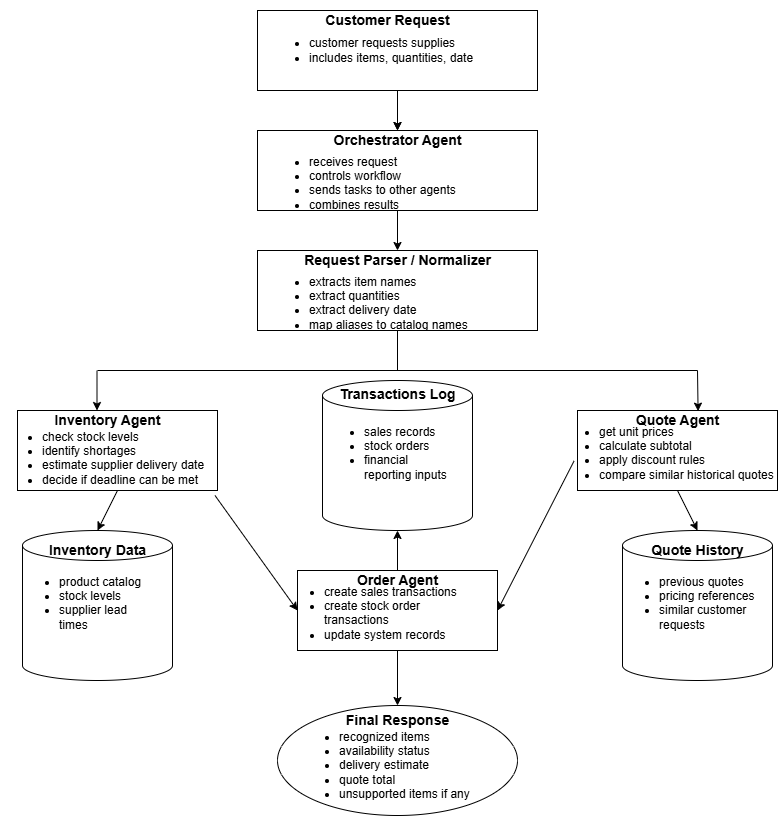

The diagram above was exported from draw.io. Its source (the exported page's mxGraphModel, read from the mxfile embedded in the PNG):
<mxGraphModel dx="2054" dy="1103" grid="1" gridSize="10" guides="1" tooltips="1" connect="1" arrows="1" fold="1" page="1" pageScale="1" pageWidth="850" pageHeight="1100" math="0" shadow="0">
  <root>
    <mxCell id="0" />
    <mxCell id="1" parent="0" />
    <mxCell id="Cl6PlXbe49mTVfAH-VC2-29" edge="1" parent="1" source="Cl6PlXbe49mTVfAH-VC2-1" style="edgeStyle=orthogonalEdgeStyle;rounded=0;orthogonalLoop=1;jettySize=auto;html=1;" target="Cl6PlXbe49mTVfAH-VC2-3" value="">
      <mxGeometry relative="1" as="geometry" />
    </mxCell>
    <mxCell id="Cl6PlXbe49mTVfAH-VC2-1" parent="1" style="rounded=0;whiteSpace=wrap;html=1;" value="" vertex="1">
      <mxGeometry height="80" width="280" x="280" y="40" as="geometry" />
    </mxCell>
    <mxCell id="Cl6PlXbe49mTVfAH-VC2-2" edge="1" parent="1" style="endArrow=classic;html=1;rounded=0;" value="">
      <mxGeometry height="50" relative="1" width="50" as="geometry">
        <Array as="points">
          <mxPoint x="420" y="160" />
        </Array>
        <mxPoint x="420" y="120" as="sourcePoint" />
        <mxPoint x="420" y="160" as="targetPoint" />
      </mxGeometry>
    </mxCell>
    <mxCell id="Cl6PlXbe49mTVfAH-VC2-35" edge="1" parent="1" source="Cl6PlXbe49mTVfAH-VC2-3" style="edgeStyle=orthogonalEdgeStyle;rounded=0;orthogonalLoop=1;jettySize=auto;html=1;" target="Cl6PlXbe49mTVfAH-VC2-5" value="">
      <mxGeometry relative="1" as="geometry" />
    </mxCell>
    <mxCell id="Cl6PlXbe49mTVfAH-VC2-3" parent="1" style="rounded=0;whiteSpace=wrap;html=1;" value="" vertex="1">
      <mxGeometry height="80" width="280" x="280" y="160" as="geometry" />
    </mxCell>
    <mxCell id="Cl6PlXbe49mTVfAH-VC2-5" parent="1" style="rounded=0;whiteSpace=wrap;html=1;" value="" vertex="1">
      <mxGeometry height="80" width="280" x="280" y="280" as="geometry" />
    </mxCell>
    <mxCell id="Cl6PlXbe49mTVfAH-VC2-7" edge="1" parent="1" style="endArrow=none;html=1;rounded=0;" value="">
      <mxGeometry height="50" relative="1" width="50" as="geometry">
        <mxPoint x="120" y="400" as="sourcePoint" />
        <mxPoint x="720" y="400" as="targetPoint" />
      </mxGeometry>
    </mxCell>
    <mxCell id="Cl6PlXbe49mTVfAH-VC2-8" edge="1" parent="1" style="endArrow=classic;html=1;rounded=0;" value="">
      <mxGeometry height="50" relative="1" width="50" as="geometry">
        <mxPoint x="119.5" y="400" as="sourcePoint" />
        <mxPoint x="119.5" y="440" as="targetPoint" />
      </mxGeometry>
    </mxCell>
    <mxCell id="Cl6PlXbe49mTVfAH-VC2-12" edge="1" parent="1" style="endArrow=classic;html=1;rounded=0;entryX=0.639;entryY=0.008;entryDx=0;entryDy=0;entryPerimeter=0;" target="Cl6PlXbe49mTVfAH-VC2-68" value="">
      <mxGeometry height="50" relative="1" width="50" as="geometry">
        <mxPoint x="720" y="400" as="sourcePoint" />
        <mxPoint x="640" y="440" as="targetPoint" />
      </mxGeometry>
    </mxCell>
    <mxCell id="Cl6PlXbe49mTVfAH-VC2-13" parent="1" style="rounded=0;whiteSpace=wrap;html=1;" value="" vertex="1">
      <mxGeometry height="80" width="200" x="600" y="440" as="geometry" />
    </mxCell>
    <mxCell id="Cl6PlXbe49mTVfAH-VC2-23" edge="1" parent="1" source="Cl6PlXbe49mTVfAH-VC2-14" style="edgeStyle=orthogonalEdgeStyle;rounded=0;orthogonalLoop=1;jettySize=auto;html=1;" value="">
      <mxGeometry relative="1" as="geometry">
        <mxPoint x="420" y="560" as="targetPoint" />
      </mxGeometry>
    </mxCell>
    <mxCell id="Cl6PlXbe49mTVfAH-VC2-15" parent="1" style="rounded=0;whiteSpace=wrap;html=1;" value="" vertex="1">
      <mxGeometry height="80" width="200" x="40" y="440" as="geometry" />
    </mxCell>
    <mxCell id="Cl6PlXbe49mTVfAH-VC2-16" edge="1" parent="1" source="Cl6PlXbe49mTVfAH-VC2-15" style="endArrow=classic;html=1;rounded=0;exitX=0.5;exitY=1;exitDx=0;exitDy=0;" value="">
      <mxGeometry height="50" relative="1" width="50" as="geometry">
        <mxPoint x="200" y="520" as="sourcePoint" />
        <mxPoint x="120" y="560" as="targetPoint" />
      </mxGeometry>
    </mxCell>
    <mxCell id="Cl6PlXbe49mTVfAH-VC2-18" edge="1" parent="1" source="Cl6PlXbe49mTVfAH-VC2-13" style="endArrow=classic;html=1;rounded=0;exitX=0.5;exitY=1;exitDx=0;exitDy=0;" value="">
      <mxGeometry height="50" relative="1" width="50" as="geometry">
        <mxPoint x="640" y="500" as="sourcePoint" />
        <mxPoint x="720" y="560" as="targetPoint" />
      </mxGeometry>
    </mxCell>
    <mxCell id="Cl6PlXbe49mTVfAH-VC2-31" parent="1" style="text;strokeColor=none;fillColor=none;html=1;fontSize=14;fontStyle=1;verticalAlign=middle;align=center;autosizeText=1;" value="Customer Request" vertex="1">
      <mxGeometry height="40" width="160" x="330" y="30" as="geometry" />
    </mxCell>
    <mxCell id="Cl6PlXbe49mTVfAH-VC2-34" parent="1" style="text;strokeColor=none;fillColor=none;html=1;whiteSpace=wrap;verticalAlign=middle;overflow=hidden;" value="&lt;ul&gt;&lt;li&gt;customer requests supplies&lt;/li&gt;&lt;li&gt;includes items, quantities, date&amp;nbsp;&lt;/li&gt;&lt;/ul&gt;" vertex="1">
      <mxGeometry height="60" width="260" x="290" y="50" as="geometry" />
    </mxCell>
    <mxCell id="Cl6PlXbe49mTVfAH-VC2-40" parent="1" style="text;strokeColor=none;fillColor=none;html=1;fontSize=14;fontStyle=1;verticalAlign=middle;align=center;autosizeText=1;" value="Orchestrator Agent" vertex="1">
      <mxGeometry height="40" width="160" x="340" y="150" as="geometry" />
    </mxCell>
    <mxCell id="Cl6PlXbe49mTVfAH-VC2-41" parent="1" style="text;strokeColor=none;fillColor=none;html=1;whiteSpace=wrap;verticalAlign=middle;overflow=hidden;" value="&lt;ul&gt;&lt;li&gt;receives request&lt;/li&gt;&lt;li&gt;controls workflow&lt;/li&gt;&lt;li&gt;sends tasks to other agents&lt;/li&gt;&lt;li&gt;combines results&lt;/li&gt;&lt;/ul&gt;" vertex="1">
      <mxGeometry height="80" width="220" x="290" y="170" as="geometry" />
    </mxCell>
    <mxCell id="Cl6PlXbe49mTVfAH-VC2-42" parent="1" style="text;strokeColor=none;fillColor=none;html=1;fontSize=14;fontStyle=1;verticalAlign=middle;align=center;autosizeText=1;" value="Request Parser / Normalizer" vertex="1">
      <mxGeometry height="40" width="160" x="340" y="270" as="geometry" />
    </mxCell>
    <mxCell id="Cl6PlXbe49mTVfAH-VC2-43" parent="1" style="text;strokeColor=none;fillColor=none;html=1;whiteSpace=wrap;verticalAlign=middle;overflow=hidden;" value="&lt;ul&gt;&lt;li&gt;extracts item names&lt;/li&gt;&lt;li&gt;extract quantities&lt;/li&gt;&lt;li&gt;extract delivery date&lt;/li&gt;&lt;li&gt;map aliases to catalog names&lt;/li&gt;&lt;/ul&gt;" vertex="1">
      <mxGeometry height="80" width="210" x="290" y="290" as="geometry" />
    </mxCell>
    <mxCell id="Cl6PlXbe49mTVfAH-VC2-49" edge="1" parent="1" style="endArrow=classic;html=1;rounded=0;entryX=0.5;entryY=0;entryDx=0;entryDy=0;" target="Cl6PlXbe49mTVfAH-VC2-14" value="">
      <mxGeometry height="50" relative="1" width="50" as="geometry">
        <mxPoint x="420" y="640" as="sourcePoint" />
        <mxPoint x="420" y="890" as="targetPoint" />
      </mxGeometry>
    </mxCell>
    <mxCell id="Cl6PlXbe49mTVfAH-VC2-14" parent="1" style="rounded=0;whiteSpace=wrap;html=1;" value="" vertex="1">
      <mxGeometry height="80" width="200" x="320" y="600" as="geometry" />
    </mxCell>
    <mxCell id="Cl6PlXbe49mTVfAH-VC2-51" edge="1" parent="1" style="endArrow=none;html=1;rounded=0;" value="">
      <mxGeometry height="50" relative="1" width="50" as="geometry">
        <mxPoint x="420" y="400" as="sourcePoint" />
        <mxPoint x="420" y="360" as="targetPoint" />
      </mxGeometry>
    </mxCell>
    <mxCell id="Cl6PlXbe49mTVfAH-VC2-52" edge="1" parent="1" source="Cl6PlXbe49mTVfAH-VC2-67" style="endArrow=classic;html=1;rounded=0;entryX=0;entryY=0.5;entryDx=0;entryDy=0;exitX=1;exitY=1;exitDx=0;exitDy=0;" target="Cl6PlXbe49mTVfAH-VC2-14" value="">
      <mxGeometry height="50" relative="1" width="50" as="geometry">
        <Array as="points" />
        <mxPoint x="200" y="480" as="sourcePoint" />
        <mxPoint x="250" y="430" as="targetPoint" />
      </mxGeometry>
    </mxCell>
    <mxCell id="Cl6PlXbe49mTVfAH-VC2-53" edge="1" parent="1" source="Cl6PlXbe49mTVfAH-VC2-13" style="endArrow=classic;html=1;rounded=0;entryX=1;entryY=0.5;entryDx=0;entryDy=0;exitX=-0.017;exitY=0.63;exitDx=0;exitDy=0;exitPerimeter=0;" target="Cl6PlXbe49mTVfAH-VC2-14" value="">
      <mxGeometry height="50" relative="1" width="50" as="geometry">
        <mxPoint x="300" y="630" as="sourcePoint" />
        <mxPoint x="350" y="580" as="targetPoint" />
      </mxGeometry>
    </mxCell>
    <mxCell id="Cl6PlXbe49mTVfAH-VC2-54" parent="1" style="text;strokeColor=none;fillColor=none;html=1;fontSize=14;fontStyle=1;verticalAlign=middle;align=center;autosizeText=1;" value="Inventory Agent" vertex="1">
      <mxGeometry height="40" width="160" x="50" y="430" as="geometry" />
    </mxCell>
    <mxCell id="Cl6PlXbe49mTVfAH-VC2-55" parent="1" style="text;strokeColor=none;fillColor=none;html=1;fontSize=14;fontStyle=1;verticalAlign=middle;align=center;autosizeText=1;" value="Quote Agent" vertex="1">
      <mxGeometry height="40" width="160" x="620" y="430" as="geometry" />
    </mxCell>
    <mxCell id="Cl6PlXbe49mTVfAH-VC2-58" parent="1" style="text;strokeColor=none;fillColor=none;html=1;fontSize=14;fontStyle=1;verticalAlign=middle;align=center;autosizeText=1;" value="Order Agent" vertex="1">
      <mxGeometry height="40" width="160" x="340" y="590" as="geometry" />
    </mxCell>
    <mxCell id="Cl6PlXbe49mTVfAH-VC2-60" parent="1" style="shape=cylinder3;whiteSpace=wrap;html=1;boundedLbl=1;backgroundOutline=1;size=15;" value="" vertex="1">
      <mxGeometry height="150" width="150" x="45" y="560" as="geometry" />
    </mxCell>
    <mxCell id="Cl6PlXbe49mTVfAH-VC2-56" parent="1" style="text;strokeColor=none;fillColor=none;html=1;fontSize=14;fontStyle=1;verticalAlign=middle;align=center;autosizeText=1;" value="Inventory Data" vertex="1">
      <mxGeometry height="40" width="160" x="40" y="560" as="geometry" />
    </mxCell>
    <mxCell id="Cl6PlXbe49mTVfAH-VC2-61" parent="1" style="shape=cylinder3;whiteSpace=wrap;html=1;boundedLbl=1;backgroundOutline=1;size=15;" value="" vertex="1">
      <mxGeometry height="150" width="150" x="645" y="560" as="geometry" />
    </mxCell>
    <mxCell id="Cl6PlXbe49mTVfAH-VC2-57" parent="1" style="text;strokeColor=none;fillColor=none;html=1;fontSize=14;fontStyle=1;verticalAlign=middle;align=center;autosizeText=1;" value="Quote History" vertex="1">
      <mxGeometry height="40" width="160" x="640" y="560" as="geometry" />
    </mxCell>
    <mxCell id="Cl6PlXbe49mTVfAH-VC2-62" parent="1" style="shape=cylinder3;whiteSpace=wrap;html=1;boundedLbl=1;backgroundOutline=1;size=15;" value="" vertex="1">
      <mxGeometry height="150" width="150" x="345" y="410" as="geometry" />
    </mxCell>
    <mxCell id="Cl6PlXbe49mTVfAH-VC2-59" parent="1" style="text;strokeColor=none;fillColor=none;html=1;fontSize=27;fontStyle=1;verticalAlign=middle;align=center;autosizeText=1;" value="&lt;font style=&quot;font-size: 14px;&quot;&gt;Transactions Log&lt;/font&gt;" vertex="1">
      <mxGeometry height="40" width="160" x="340" y="400" as="geometry" />
    </mxCell>
    <mxCell id="Cl6PlXbe49mTVfAH-VC2-63" parent="1" style="ellipse;whiteSpace=wrap;html=1;" value="" vertex="1">
      <mxGeometry height="110" width="240" x="300" y="735" as="geometry" />
    </mxCell>
    <mxCell id="Cl6PlXbe49mTVfAH-VC2-64" edge="1" parent="1" source="Cl6PlXbe49mTVfAH-VC2-14" style="endArrow=classic;html=1;rounded=0;exitX=0.5;exitY=1;exitDx=0;exitDy=0;entryX=0.5;entryY=0;entryDx=0;entryDy=0;" target="Cl6PlXbe49mTVfAH-VC2-63" value="">
      <mxGeometry height="50" relative="1" width="50" as="geometry">
        <mxPoint x="300" y="720" as="sourcePoint" />
        <mxPoint x="350" y="670" as="targetPoint" />
      </mxGeometry>
    </mxCell>
    <mxCell id="Cl6PlXbe49mTVfAH-VC2-65" parent="1" style="text;strokeColor=none;fillColor=none;html=1;fontSize=14;fontStyle=1;verticalAlign=middle;align=center;autosizeText=1;" value="Final Response" vertex="1">
      <mxGeometry height="40" width="160" x="340" y="730" as="geometry" />
    </mxCell>
    <mxCell id="Cl6PlXbe49mTVfAH-VC2-67" parent="1" style="text;strokeColor=none;fillColor=none;html=1;whiteSpace=wrap;verticalAlign=middle;overflow=hidden;" value="&lt;ul&gt;&lt;li&gt;check stock levels&lt;/li&gt;&lt;li&gt;identify shortages&lt;/li&gt;&lt;li&gt;estimate supplier delivery date&lt;/li&gt;&lt;li&gt;decide if deadline can be met&lt;/li&gt;&lt;/ul&gt;" vertex="1">
      <mxGeometry height="80" width="215" x="22.5" y="445" as="geometry" />
    </mxCell>
    <mxCell id="Cl6PlXbe49mTVfAH-VC2-68" parent="1" style="text;strokeColor=none;fillColor=none;html=1;whiteSpace=wrap;verticalAlign=middle;overflow=hidden;" value="&lt;ul&gt;&lt;li&gt;get unit prices&lt;/li&gt;&lt;li&gt;calculate subtotal&lt;/li&gt;&lt;li&gt;apply discount rules&lt;/li&gt;&lt;li&gt;compare similar historical quotes&lt;/li&gt;&lt;/ul&gt;" vertex="1">
      <mxGeometry height="80" width="220" x="580" y="440" as="geometry" />
    </mxCell>
    <mxCell id="Cl6PlXbe49mTVfAH-VC2-69" parent="1" style="text;strokeColor=none;fillColor=none;html=1;whiteSpace=wrap;verticalAlign=middle;overflow=hidden;" value="&lt;ul&gt;&lt;li&gt;create sales transactions&lt;/li&gt;&lt;li&gt;create stock order transactions&lt;/li&gt;&lt;li&gt;update system records&lt;/li&gt;&lt;/ul&gt;" vertex="1">
      <mxGeometry height="80" width="180" x="305" y="600" as="geometry" />
    </mxCell>
    <mxCell id="Cl6PlXbe49mTVfAH-VC2-70" parent="1" style="text;strokeColor=none;fillColor=none;html=1;whiteSpace=wrap;verticalAlign=middle;overflow=hidden;" value="&lt;ul&gt;&lt;li&gt;product catalog&lt;/li&gt;&lt;li&gt;stock levels&lt;/li&gt;&lt;li&gt;supplier lead times&lt;/li&gt;&lt;/ul&gt;" vertex="1">
      <mxGeometry height="80" width="130" x="40" y="590" as="geometry" />
    </mxCell>
    <mxCell id="Cl6PlXbe49mTVfAH-VC2-71" parent="1" style="text;strokeColor=none;fillColor=none;html=1;whiteSpace=wrap;verticalAlign=middle;overflow=hidden;" value="&lt;ul&gt;&lt;li&gt;previous quotes&lt;/li&gt;&lt;li&gt;pricing references&lt;/li&gt;&lt;li&gt;similar customer requests&lt;/li&gt;&lt;/ul&gt;" vertex="1">
      <mxGeometry height="80" width="140" x="640" y="590" as="geometry" />
    </mxCell>
    <mxCell id="Cl6PlXbe49mTVfAH-VC2-72" parent="1" style="text;strokeColor=none;fillColor=none;html=1;whiteSpace=wrap;verticalAlign=middle;overflow=hidden;" value="&lt;ul&gt;&lt;li&gt;sales records&lt;/li&gt;&lt;li&gt;stock orders&lt;/li&gt;&lt;li&gt;financial reporting inputs&lt;/li&gt;&lt;/ul&gt;" vertex="1">
      <mxGeometry height="80" width="130" x="345" y="440" as="geometry" />
    </mxCell>
    <mxCell id="Cl6PlXbe49mTVfAH-VC2-73" parent="1" style="text;strokeColor=none;fillColor=none;html=1;whiteSpace=wrap;verticalAlign=middle;overflow=hidden;" value="&lt;ul&gt;&lt;li&gt;recognized items&lt;/li&gt;&lt;li&gt;availability status&lt;/li&gt;&lt;li&gt;delivery estimate&lt;/li&gt;&lt;li&gt;quote total&lt;/li&gt;&lt;li&gt;unsupported items if any&lt;/li&gt;&lt;/ul&gt;" vertex="1">
      <mxGeometry height="100" width="180" x="320" y="745" as="geometry" />
    </mxCell>
  </root>
</mxGraphModel>